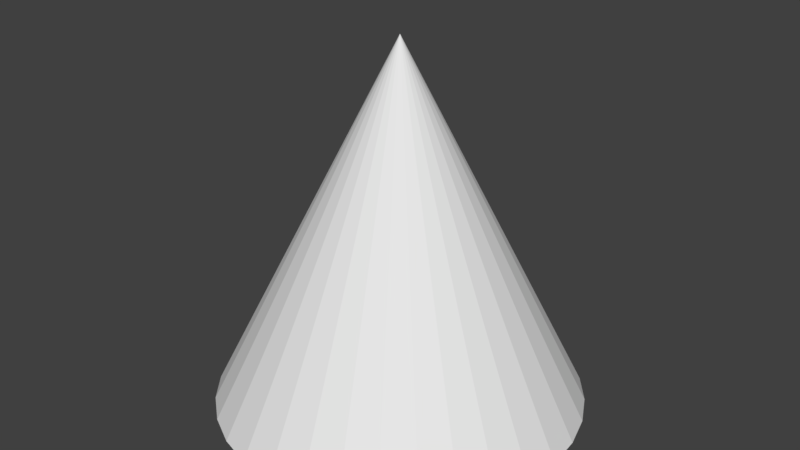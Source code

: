 # Source: Cone.blend  (saved by Blender 4.2.67; exported with 4.5.12 LTS)
import bpy
from mathutils import Matrix  # noqa: F401  (used for matrix-valued properties, if any)

bpy.ops.wm.read_factory_settings(use_empty=True)
scene = bpy.context.scene
scene.name = 'Scene'

# ---- collections
col_collection_1 = bpy.data.collections.new('Collection 1'); scene.collection.children.link(col_collection_1)

# ---- world
world_world = bpy.data.worlds.new('World'); scene.world = world_world
world_world.color = (0.05088, 0.05088, 0.05088)
world_world.use_sun_shadow = False
world_world.sun_shadow_jitter_overblur = 0.0
world_world.cycles.sampling_method = 'MANUAL'

# ---- meshes
me_cone = bpy.data.meshes.new('Cone')
me_cone.from_pydata([(-0.003927, 1.001, -0.9891), (0.1912, 0.9819, -0.9891), (0.3788, 0.925, -0.9891), (0.5516, 0.8326, -0.9891), (0.7032, 0.7082, -0.9891), (0.8275, 0.5567, -0.9891), (0.92, 0.3838, -0.9891), (0.9769, 0.1962, -0.9891), (0.9961, 0.001124, -0.9891), (0.9769, -0.194, -0.9891), (0.92, -0.3816, -0.9891), (0.8275, -0.5544, -0.9891), (0.7032, -0.706, -0.9891), (0.5516, -0.8303, -0.9891), (0.3788, -0.9228, -0.9891), (0.1912, -0.9797, -0.9891), (-0.003927, -0.9989, -0.9891), (-0.199, -0.9797, -0.9891), (-0.3866, -0.9228, -0.9891), (-0.5595, -0.8303, -0.9891), (-0.711, -0.706, -0.9891), (-0.8354, -0.5544, -0.9891), (-0.9278, -0.3816, -0.9891), (-0.003927, 0.001124, 1.011), (-0.9847, -0.194, -0.9891), (-1.004, 0.001124, -0.9891), (-0.9847, 0.1962, -0.9891), (-0.9278, 0.3838, -0.9891), (-0.8354, 0.5567, -0.9891), (-0.711, 0.7082, -0.9891), (-0.5595, 0.8326, -0.9891), (-0.3866, 0.925, -0.9891), (-0.199, 0.9819, -0.9891)], [], [(0, 23, 1), (1, 23, 2), (2, 23, 3), (3, 23, 4), (4, 23, 5), (5, 23, 6), (6, 23, 7), (7, 23, 8), (8, 23, 9), (9, 23, 10), (10, 23, 11), (11, 23, 12), (12, 23, 13), (13, 23, 14), (14, 23, 15), (15, 23, 16), (16, 23, 17), (17, 23, 18), (18, 23, 19), (19, 23, 20), (20, 23, 21), (21, 23, 22), (22, 23, 24), (24, 23, 25), (25, 23, 26), (26, 23, 27), (27, 23, 28), (28, 23, 29), (29, 23, 30), (30, 23, 31), (31, 23, 32), (32, 23, 0), (0, 1, 2, 3, 4, 5, 6, 7, 8, 9, 10, 11, 12, 13, 14, 15, 16, 17, 18, 19, 20, 21, 22, 24, 25, 26, 27, 28, 29, 30, 31, 32)])
me_cone.use_remesh_preserve_volume = False
me_cone.use_remesh_preserve_attributes = False
me_cone.use_mirror_vertex_groups = False
me_cone.update()

# ---- objects
ob_cone = bpy.data.objects.new('Cone', me_cone)

# ---- transforms, parenting, visibility, modifiers, constraints
ob_cone.location = (0.0, 0.0, 0.0)
ob_cone.lineart.crease_threshold = 0.0

# ---- collection membership
col_collection_1.objects.link(ob_cone)

# ---- scene / render settings (as saved in the file)
scene.frame_start = 1; scene.frame_end = 250; scene.frame_set(2)
scene.render.engine = 'BLENDER_EEVEE_NEXT'
scene.render.resolution_percentage = 50
scene.render.dither_intensity = 0.0
scene.cycles.use_denoising = False
scene.cycles.samples = 128
scene.cycles.sampling_pattern = 'TABULATED_SOBOL'
scene.cycles.light_sampling_threshold = 0.0
scene.cycles.use_adaptive_sampling = False
scene.cycles.use_light_tree = False
scene.cycles.blur_glossy = 0.0
scene.cycles.sample_clamp_indirect = 0.0
scene.eevee.ray_tracing_options.trace_max_roughness = 0.0
scene.view_settings.view_transform = 'Standard'
bpy.context.view_layer.update()

# ---- added for rendering (the .blend has no active camera and no usable light): camera, sun
cam_auto = bpy.data.cameras.new('AutoCamera')
cam_auto.lens = 50.0
cam_auto.sensor_width = 36.0
cam_auto.clip_end = 1000.0
ob_auto_camera = bpy.data.objects.new('AutoCamera', cam_auto)
scene.collection.objects.link(ob_auto_camera)
ob_auto_camera.location = (3.20115, -3.84496, 2.57501)
ob_auto_camera.rotation_euler = (1.09748, -7.21219e-08, 0.694738)
scene.camera = ob_auto_camera
light_auto_sun = bpy.data.lights.new('AutoSun', 'SUN')
light_auto_sun.energy = 3.0
light_auto_sun.angle = 0.0523599
ob_auto_sun = bpy.data.objects.new('AutoSun', light_auto_sun)
scene.collection.objects.link(ob_auto_sun)
ob_auto_sun.rotation_euler = (0.872665, 0.174533, 0.523599)
bpy.context.view_layer.update()
